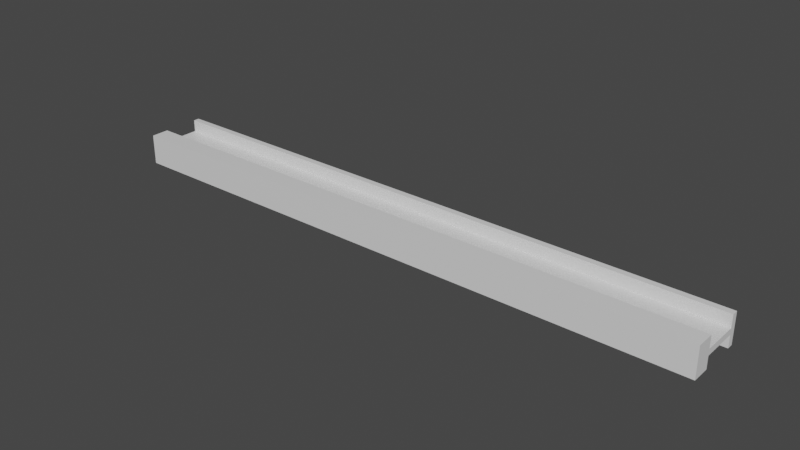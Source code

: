 # Source: beam.blend  (saved by Blender 2.82.7; exported with 4.5.12 LTS)
import bpy
from mathutils import Matrix  # noqa: F401  (used for matrix-valued properties, if any)

bpy.ops.wm.read_factory_settings(use_empty=True)
scene = bpy.context.scene
scene.name = 'Scene'

# ---- collections
col_collection = bpy.data.collections.new('Collection'); scene.collection.children.link(col_collection)

# ---- materials (node trees are filled in below, after node groups)
mat_material = bpy.data.materials.new('Material')
mat_material.alpha_threshold = 0.0
mat_material.use_transparent_shadow = False
mat_material.line_color = (0.0, 0.0, 0.0, 1.0)

# ---- material node trees
mat_material.use_nodes = True; mat_material.node_tree.nodes.clear()
_N = mat_material.node_tree.nodes; _L = mat_material.node_tree.links
n0 = _N.new('ShaderNodeOutputMaterial'); n0.name = 'Material Output'; n0.location = (300, 300)
n1 = _N.new('ShaderNodeBsdfPrincipled'); n1.name = 'Principled BSDF'; n1.location = (10, 300)
n1.distribution = 'GGX'
n1.subsurface_method = 'BURLEY'
n1.inputs[2].default_value = 0.4
n1.inputs[3].default_value = 1.45
n1.inputs[27].default_value = (0.0, 0.0, 0.0, 1.0)
n1.inputs[28].default_value = 1.0
_L.new(n1.outputs[0], n0.inputs[0])
n0.is_active_output = True

# ---- world
world_world = bpy.data.worlds.new('World'); scene.world = world_world
world_world.use_nodes = True; world_world.node_tree.nodes.clear()
_N = world_world.node_tree.nodes; _L = world_world.node_tree.links
n0 = _N.new('ShaderNodeOutputWorld'); n0.name = 'World Output'; n0.location = (300, 300)
n1 = _N.new('ShaderNodeBackground'); n1.name = 'Background'; n1.location = (10, 300)
n1.inputs[0].default_value = (0.05088, 0.05088, 0.05088, 1.0)
_L.new(n1.outputs[0], n0.inputs[0])
n0.is_active_output = True
world_world.color = (0.05088, 0.05088, 0.05088)
world_world.use_sun_shadow = False
world_world.sun_shadow_jitter_overblur = 0.0

# ---- meshes
me_cube = bpy.data.meshes.new('Cube')
me_cube.from_pydata([(1.0, 0.1, 0.01), (1.0, 0.1, -0.01), (1.0, -0.1, 0.01), (1.0, -0.1, -0.01), (-1.0, 0.1, 0.01), (-1.0, 0.1, -0.01), (-1.0, -0.1, 0.01), (-1.0, -0.1, -0.01), (-1.0, 0.08018, -0.01), (1.0, 0.08, 0.01), (-1.0, 0.08018, 0.01), (1.0, 0.08018, -0.01), (-1.0, -0.04, -0.01), (1.0, -0.04, 0.01), (-1.0, -0.04, 0.01), (1.0, -0.04, -0.01), (-1.0, -0.04, -0.05), (-1.0, -0.1, -0.05), (1.0, -0.1, -0.05), (1.0, -0.04, -0.05), (1.0, -0.1, 0.05), (-1.0, -0.1, 0.05), (1.0, -0.04, 0.05), (-1.0, -0.04, 0.05), (-1.0, 0.08018, 0.05), (-1.0, 0.1, 0.05), (1.0, 0.1, 0.05), (1.0, 0.08, 0.05), (1.0, 0.1, -0.05), (-1.0, 0.1, -0.05), (1.0, 0.08018, -0.05), (-1.0, 0.08018, -0.05)], [], [(14, 6, 21, 23), (3, 2, 6, 7), (8, 10, 4, 5), (15, 3, 18, 19), (15, 13, 2, 3), (5, 4, 0, 1), (1, 0, 9, 11), (5, 1, 28, 29), (12, 14, 10, 8), (0, 4, 25, 26), (7, 6, 14, 12), (11, 9, 13, 15), (8, 11, 15, 12), (9, 10, 14, 13), (16, 19, 18, 17), (3, 7, 17, 18), (12, 15, 19, 16), (7, 12, 16, 17), (22, 23, 21, 20), (2, 13, 22, 20), (13, 14, 23, 22), (6, 2, 20, 21), (26, 25, 24, 27), (10, 9, 27, 24), (9, 0, 26, 27), (4, 10, 24, 25), (29, 28, 30, 31), (8, 5, 29, 31), (11, 8, 31, 30), (1, 11, 30, 28)])
_uv = me_cube.uv_layers.new(name='UVMap')
_uv.uv.foreach_set('vector', [0.625, 0.07458, 0.625, 0.0, 0.625, 0.0, 0.625, 0.07458, 0.375, 0.75, 0.625, 0.75, 0.625, 1.0, 0.375, 1.0, 0.375, 0.2252, 0.625, 0.2252, 0.625, 0.25, 0.375, 0.25, 0.375, 0.6754, 0.375, 0.75, 0.375, 0.75, 0.375, 0.6754, 0.375, 0.6754, 0.625, 0.6754, 0.625, 0.75, 0.375, 0.75, 0.375, 0.25, 0.625, 0.25, 0.625, 0.5, 0.375, 0.5, 0.375, 0.5, 0.625, 0.5, 0.625, 0.5248, 0.375, 0.5248, 0.375, 0.25, 0.375, 0.5, 0.375, 0.5, 0.375, 0.25, 0.375, 0.07458, 0.625, 0.07458, 0.625, 0.2252, 0.375, 0.2252, 0.625, 0.5, 0.625, 0.25, 0.625, 0.25, 0.625, 0.5, 0.375, 0.0, 0.625, 0.0, 0.625, 0.07458, 0.375, 0.07458, 0.375, 0.5248, 0.625, 0.5248, 0.625, 0.6754, 0.375, 0.6754, 0.125, 0.5248, 0.375, 0.5248, 0.375, 0.6754, 0.125, 0.6754, 0.625, 0.5248, 0.875, 0.5248, 0.875, 0.6754, 0.625, 0.6754, 0.125, 0.6754, 0.375, 0.6754, 0.375, 0.75, 0.125, 0.75, 0.375, 0.75, 0.375, 1.0, 0.375, 1.0, 0.375, 0.75, 0.125, 0.6754, 0.375, 0.6754, 0.375, 0.6754, 0.125, 0.6754, 0.375, 0.0, 0.375, 0.07458, 0.375, 0.07458, 0.375, 0.0, 0.625, 0.6754, 0.875, 0.6754, 0.875, 0.75, 0.625, 0.75, 0.625, 0.75, 0.625, 0.6754, 0.625, 0.6754, 0.625, 0.75, 0.625, 0.6754, 0.875, 0.6754, 0.875, 0.6754, 0.625, 0.6754, 0.625, 1.0, 0.625, 0.75, 0.625, 0.75, 0.625, 1.0, 0.625, 0.5, 0.875, 0.5, 0.875, 0.5248, 0.625, 0.5248, 0.875, 0.5248, 0.625, 0.5248, 0.625, 0.5248, 0.875, 0.5248, 0.625, 0.5248, 0.625, 0.5, 0.625, 0.5, 0.625, 0.5248, 0.625, 0.25, 0.625, 0.2252, 0.625, 0.2252, 0.625, 0.25, 0.125, 0.5, 0.375, 0.5, 0.375, 0.5248, 0.125, 0.5248, 0.375, 0.2252, 0.375, 0.25, 0.375, 0.25, 0.375, 0.2252, 0.375, 0.5248, 0.125, 0.5248, 0.125, 0.5248, 0.375, 0.5248, 0.375, 0.5, 0.375, 0.5248, 0.375, 0.5248, 0.375, 0.5])
me_cube.materials.append(mat_material)
me_cube.use_remesh_preserve_volume = False
me_cube.use_remesh_preserve_attributes = False
me_cube.use_mirror_vertex_groups = False
me_cube.update()

# ---- objects
ob_cube = bpy.data.objects.new('Cube', me_cube)

# ---- transforms, parenting, visibility, modifiers, constraints
ob_cube.location = (0.0, 0.0, 0.0)
ob_cube.lock_rotations_4d = False
ob_cube.empty_display_type = 'ARROWS'
ob_cube.lineart.crease_threshold = 0.0

# ---- collection membership
col_collection.objects.link(ob_cube)

# ---- scene / render settings (as saved in the file)
scene.frame_start = 1; scene.frame_end = 250; scene.frame_set(3)
scene.render.engine = 'BLENDER_EEVEE_NEXT'
scene.cycles.use_denoising = False
scene.cycles.samples = 128
scene.cycles.sampling_pattern = 'TABULATED_SOBOL'
scene.cycles.use_adaptive_sampling = False
scene.cycles.use_light_tree = False
scene.view_settings.view_transform = 'Filmic'
bpy.context.view_layer.update()

# ---- added for rendering (the .blend has no active camera and no usable light): camera, sun
cam_auto = bpy.data.cameras.new('AutoCamera')
cam_auto.lens = 50.0
cam_auto.sensor_width = 36.0
cam_auto.clip_end = 1000.0
ob_auto_camera = bpy.data.objects.new('AutoCamera', cam_auto)
scene.collection.objects.link(ob_auto_camera)
ob_auto_camera.location = (1.86198, -2.23437, 1.48958)
ob_auto_camera.rotation_euler = (1.09748, -7.21219e-08, 0.694738)
scene.camera = ob_auto_camera
light_auto_sun = bpy.data.lights.new('AutoSun', 'SUN')
light_auto_sun.energy = 3.0
light_auto_sun.angle = 0.0523599
ob_auto_sun = bpy.data.objects.new('AutoSun', light_auto_sun)
scene.collection.objects.link(ob_auto_sun)
ob_auto_sun.rotation_euler = (0.872665, 0.174533, 0.523599)
bpy.context.view_layer.update()
